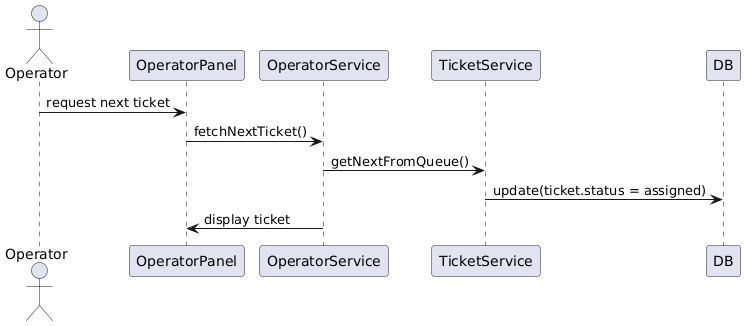

The diagram above was rendered by PlantUML. Its source (embedded in the PNG):
@startuml
actor Operator
participant OperatorPanel
participant OperatorService
participant TicketService
participant DB


Operator -> OperatorPanel: request next ticket
OperatorPanel -> OperatorService: fetchNextTicket()
OperatorService -> TicketService: getNextFromQueue()
TicketService -> DB: update(ticket.status = assigned)
OperatorService -> OperatorPanel: display ticket
@enduml